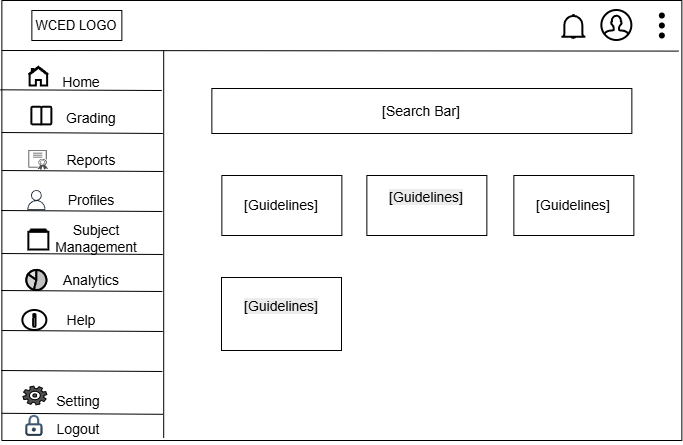

The diagram above was exported from draw.io. Its source (the exported page's mxGraphModel, read from the mxfile embedded in the PNG):
<mxGraphModel dx="1030" dy="660" grid="1" gridSize="10" guides="1" tooltips="1" connect="1" arrows="1" fold="1" page="1" pageScale="1" pageWidth="850" pageHeight="1100" math="0" shadow="0">
  <root>
    <mxCell id="0" />
    <mxCell id="1" parent="0" />
    <mxCell id="n5VS5MQNgYBxIHPJN3tI-1" parent="1" style="swimlane;startSize=0;" value="" vertex="1">
      <mxGeometry height="440" width="680" x="141.36" y="320" as="geometry" />
    </mxCell>
    <mxCell id="n5VS5MQNgYBxIHPJN3tI-2" parent="n5VS5MQNgYBxIHPJN3tI-1" style="rounded=0;whiteSpace=wrap;html=1;fontSize=13;" value="WCED LOGO" vertex="1">
      <mxGeometry height="30" width="90" x="30" y="10" as="geometry" />
    </mxCell>
    <mxCell id="n5VS5MQNgYBxIHPJN3tI-3" parent="n5VS5MQNgYBxIHPJN3tI-1" style="html=1;verticalLabelPosition=bottom;align=center;labelBackgroundColor=#ffffff;verticalAlign=top;strokeWidth=2;strokeColor=#000000;shadow=0;dashed=0;shape=mxgraph.ios7.icons.user;" value="" vertex="1">
      <mxGeometry height="30" width="30" x="600" y="10" as="geometry" />
    </mxCell>
    <mxCell id="n5VS5MQNgYBxIHPJN3tI-4" parent="n5VS5MQNgYBxIHPJN3tI-1" style="shape=waypoint;sketch=0;size=6;pointerEvents=1;points=[];fillColor=none;resizable=0;rotatable=0;perimeter=centerPerimeter;snapToPoint=1;" value="" vertex="1">
      <mxGeometry height="20" width="20" x="650" y="15" as="geometry" />
    </mxCell>
    <mxCell id="n5VS5MQNgYBxIHPJN3tI-5" parent="n5VS5MQNgYBxIHPJN3tI-1" style="shape=waypoint;sketch=0;size=6;pointerEvents=1;points=[];fillColor=none;resizable=0;rotatable=0;perimeter=centerPerimeter;snapToPoint=1;" value="" vertex="1">
      <mxGeometry height="20" width="20" x="650" y="25" as="geometry" />
    </mxCell>
    <mxCell id="n5VS5MQNgYBxIHPJN3tI-6" parent="n5VS5MQNgYBxIHPJN3tI-1" style="shape=waypoint;sketch=0;size=6;pointerEvents=1;points=[];fillColor=none;resizable=0;rotatable=0;perimeter=centerPerimeter;snapToPoint=1;" value="" vertex="1">
      <mxGeometry height="20" width="20" x="650" y="5" as="geometry" />
    </mxCell>
    <mxCell id="n5VS5MQNgYBxIHPJN3tI-7" parent="n5VS5MQNgYBxIHPJN3tI-1" style="html=1;verticalLabelPosition=bottom;align=center;labelBackgroundColor=#ffffff;verticalAlign=top;strokeWidth=2;strokeColor=#000000;shadow=0;dashed=0;shape=mxgraph.ios7.icons.bell;" value="" vertex="1">
      <mxGeometry height="23.099999999999998" width="24" x="560" y="15" as="geometry" />
    </mxCell>
    <mxCell id="n5VS5MQNgYBxIHPJN3tI-8" parent="n5VS5MQNgYBxIHPJN3tI-1" style="html=1;verticalLabelPosition=bottom;align=center;labelBackgroundColor=#ffffff;verticalAlign=top;strokeWidth=2;strokeColor=#000000;shadow=0;dashed=0;shape=mxgraph.ios7.icons.home;fontSize=14;fontStyle=0" value="" vertex="1">
      <mxGeometry height="18.71" width="20" x="27" y="66.79" as="geometry" />
    </mxCell>
    <mxCell id="n5VS5MQNgYBxIHPJN3tI-9" parent="n5VS5MQNgYBxIHPJN3tI-1" style="html=1;verticalLabelPosition=bottom;align=center;labelBackgroundColor=#ffffff;verticalAlign=top;strokeWidth=2;strokeColor=#000000;shadow=0;dashed=0;shape=mxgraph.ios7.icons.info;fontSize=14;fontStyle=0" value="" vertex="1">
      <mxGeometry height="20" width="24" x="21" y="310" as="geometry" />
    </mxCell>
    <mxCell id="n5VS5MQNgYBxIHPJN3tI-10" parent="n5VS5MQNgYBxIHPJN3tI-1" style="sketch=0;pointerEvents=1;shadow=0;dashed=0;html=1;strokeColor=#000000;fillColor=#505050;labelPosition=center;verticalLabelPosition=bottom;verticalAlign=top;outlineConnect=0;align=center;shape=mxgraph.office.concepts.settings_office_365;fontSize=14;fontStyle=0" value="" vertex="1">
      <mxGeometry height="18.71" width="24" x="21" y="385.64" as="geometry" />
    </mxCell>
    <mxCell id="n5VS5MQNgYBxIHPJN3tI-11" parent="n5VS5MQNgYBxIHPJN3tI-1" style="shape=image;editableCssRules=.*;verticalLabelPosition=bottom;labelBackgroundColor=default;verticalAlign=top;aspect=fixed;imageAspect=0;image=data:image/svg+xml,(base64 omitted: 3048 chars);strokeColor=#000000;imageBackground=default;fontSize=14;fontStyle=0" value="" vertex="1">
      <mxGeometry height="23.1" width="23.1" x="21" y="413.79999999999995" as="geometry" />
    </mxCell>
    <mxCell id="n5VS5MQNgYBxIHPJN3tI-12" parent="n5VS5MQNgYBxIHPJN3tI-1" style="sketch=0;outlineConnect=0;fontColor=#232F3E;gradientColor=none;fillColor=#232F3D;strokeColor=none;dashed=0;verticalLabelPosition=bottom;verticalAlign=top;align=center;html=1;fontSize=14;fontStyle=0;aspect=fixed;pointerEvents=1;shape=mxgraph.aws4.user;" value="" vertex="1">
      <mxGeometry height="20" width="20" x="25" y="190" as="geometry" />
    </mxCell>
    <mxCell id="n5VS5MQNgYBxIHPJN3tI-13" parent="n5VS5MQNgYBxIHPJN3tI-1" style="sketch=0;pointerEvents=1;shadow=0;dashed=0;html=1;strokeColor=none;labelPosition=center;verticalLabelPosition=bottom;verticalAlign=top;align=center;fillColor=#505050;shape=mxgraph.mscae.intune.intune_certificate_profiles;imageBackground=#000000;fontSize=14;fontStyle=0" value="" vertex="1">
      <mxGeometry height="20" width="20" x="27" y="150" as="geometry" />
    </mxCell>
    <mxCell id="n5VS5MQNgYBxIHPJN3tI-14" parent="n5VS5MQNgYBxIHPJN3tI-1" style="html=1;verticalLabelPosition=bottom;align=center;labelBackgroundColor=#ffffff;verticalAlign=top;strokeWidth=2;strokeColor=#000000;shadow=0;dashed=0;shape=mxgraph.ios7.icons.folders;fontSize=14;fontStyle=0" value="" vertex="1">
      <mxGeometry height="20" width="20" x="27" y="229.5" as="geometry" />
    </mxCell>
    <mxCell id="n5VS5MQNgYBxIHPJN3tI-15" parent="n5VS5MQNgYBxIHPJN3tI-1" style="verticalLabelPosition=bottom;shadow=0;dashed=0;align=center;html=1;verticalAlign=top;strokeWidth=1;shape=mxgraph.mockup.graphics.pieChart;strokeColor=#000000;parts=10,20,35;partColors=#e0e0e0,#d0d0d0,#c0c0c0,#b0b0b0,#a0a0a0;strokeWidth=2;fontSize=14;fontStyle=0" value="" vertex="1">
      <mxGeometry height="20" width="20" x="25" y="270" as="geometry" />
    </mxCell>
    <mxCell id="n5VS5MQNgYBxIHPJN3tI-16" parent="n5VS5MQNgYBxIHPJN3tI-1" style="html=1;verticalLabelPosition=bottom;align=center;labelBackgroundColor=#ffffff;verticalAlign=top;strokeWidth=2;strokeColor=#000000;shadow=0;dashed=0;shape=mxgraph.ios7.icons.book;fontSize=14;fontStyle=0" value="" vertex="1">
      <mxGeometry height="18.71" width="20" x="30" y="106.79" as="geometry" />
    </mxCell>
    <mxCell id="n5VS5MQNgYBxIHPJN3tI-17" parent="n5VS5MQNgYBxIHPJN3tI-1" style="text;html=1;whiteSpace=wrap;strokeColor=none;fillColor=none;align=center;verticalAlign=middle;rounded=0;fontSize=14;fontStyle=0" value="Logout" vertex="1">
      <mxGeometry height="30" width="60" x="47" y="413.79999999999995" as="geometry" />
    </mxCell>
    <mxCell id="n5VS5MQNgYBxIHPJN3tI-18" parent="n5VS5MQNgYBxIHPJN3tI-1" style="text;html=1;whiteSpace=wrap;strokeColor=none;fillColor=none;align=center;verticalAlign=middle;rounded=0;fontSize=14;fontStyle=0" value="Setting" vertex="1">
      <mxGeometry height="30" width="60" x="47" y="385.64" as="geometry" />
    </mxCell>
    <mxCell id="n5VS5MQNgYBxIHPJN3tI-19" parent="n5VS5MQNgYBxIHPJN3tI-1" style="text;html=1;whiteSpace=wrap;strokeColor=none;fillColor=none;align=center;verticalAlign=middle;rounded=0;fontSize=14;fontStyle=0" value="Help" vertex="1">
      <mxGeometry height="30" width="60" x="50" y="305" as="geometry" />
    </mxCell>
    <mxCell id="n5VS5MQNgYBxIHPJN3tI-20" parent="n5VS5MQNgYBxIHPJN3tI-1" style="text;html=1;whiteSpace=wrap;strokeColor=none;fillColor=none;align=center;verticalAlign=middle;rounded=0;fontSize=14;fontStyle=0" value="Analytics" vertex="1">
      <mxGeometry height="30" width="60" x="60" y="265" as="geometry" />
    </mxCell>
    <mxCell id="n5VS5MQNgYBxIHPJN3tI-21" parent="n5VS5MQNgYBxIHPJN3tI-1" style="text;html=1;whiteSpace=wrap;strokeColor=none;fillColor=none;align=center;verticalAlign=middle;rounded=0;fontSize=14;fontStyle=0" value="Subject Management" vertex="1">
      <mxGeometry height="30" width="50" x="70" y="223" as="geometry" />
    </mxCell>
    <mxCell id="n5VS5MQNgYBxIHPJN3tI-22" parent="n5VS5MQNgYBxIHPJN3tI-1" style="text;html=1;whiteSpace=wrap;strokeColor=none;fillColor=none;align=center;verticalAlign=middle;rounded=0;fontSize=14;fontStyle=0" value="Profiles" vertex="1">
      <mxGeometry height="30" width="60" x="60" y="185" as="geometry" />
    </mxCell>
    <mxCell id="n5VS5MQNgYBxIHPJN3tI-23" parent="n5VS5MQNgYBxIHPJN3tI-1" style="text;html=1;whiteSpace=wrap;strokeColor=none;fillColor=none;align=center;verticalAlign=middle;rounded=0;fontSize=14;fontStyle=0" value="Reports" vertex="1">
      <mxGeometry height="30" width="60" x="60" y="145" as="geometry" />
    </mxCell>
    <mxCell id="n5VS5MQNgYBxIHPJN3tI-24" parent="n5VS5MQNgYBxIHPJN3tI-1" style="text;html=1;whiteSpace=wrap;strokeColor=none;fillColor=none;align=center;verticalAlign=middle;rounded=0;fontSize=14;fontStyle=0" value="Grading" vertex="1">
      <mxGeometry height="30" width="60" x="60" y="103" as="geometry" />
    </mxCell>
    <mxCell id="n5VS5MQNgYBxIHPJN3tI-25" parent="n5VS5MQNgYBxIHPJN3tI-1" style="text;html=1;whiteSpace=wrap;strokeColor=none;fillColor=none;align=center;verticalAlign=middle;rounded=0;fontSize=14;fontStyle=0" value="Home" vertex="1">
      <mxGeometry height="30" width="60" x="50" y="66.79" as="geometry" />
    </mxCell>
    <mxCell id="n5VS5MQNgYBxIHPJN3tI-26" edge="1" parent="n5VS5MQNgYBxIHPJN3tI-1" style="endArrow=none;html=1;rounded=0;entryX=-0.002;entryY=0.203;entryDx=0;entryDy=0;entryPerimeter=0;" value="">
      <mxGeometry height="50" relative="1" width="50" as="geometry">
        <mxPoint x="161" y="133" as="sourcePoint" />
        <mxPoint y="132" as="targetPoint" />
      </mxGeometry>
    </mxCell>
    <mxCell id="n5VS5MQNgYBxIHPJN3tI-27" edge="1" parent="n5VS5MQNgYBxIHPJN3tI-1" style="endArrow=none;html=1;rounded=0;entryX=-0.002;entryY=0.203;entryDx=0;entryDy=0;entryPerimeter=0;" value="">
      <mxGeometry height="50" relative="1" width="50" as="geometry">
        <mxPoint x="161" y="171" as="sourcePoint" />
        <mxPoint y="170" as="targetPoint" />
      </mxGeometry>
    </mxCell>
    <mxCell id="n5VS5MQNgYBxIHPJN3tI-28" edge="1" parent="n5VS5MQNgYBxIHPJN3tI-1" style="endArrow=none;html=1;rounded=0;entryX=-0.002;entryY=0.203;entryDx=0;entryDy=0;entryPerimeter=0;" value="">
      <mxGeometry height="50" relative="1" width="50" as="geometry">
        <mxPoint x="160.5" y="211" as="sourcePoint" />
        <mxPoint x="-0.5" y="210" as="targetPoint" />
      </mxGeometry>
    </mxCell>
    <mxCell id="n5VS5MQNgYBxIHPJN3tI-29" edge="1" parent="n5VS5MQNgYBxIHPJN3tI-1" style="endArrow=none;html=1;rounded=0;entryX=-0.002;entryY=0.203;entryDx=0;entryDy=0;entryPerimeter=0;" value="">
      <mxGeometry height="50" relative="1" width="50" as="geometry">
        <mxPoint x="161" y="254" as="sourcePoint" />
        <mxPoint y="253" as="targetPoint" />
      </mxGeometry>
    </mxCell>
    <mxCell id="n5VS5MQNgYBxIHPJN3tI-30" edge="1" parent="n5VS5MQNgYBxIHPJN3tI-1" style="endArrow=none;html=1;rounded=0;entryX=-0.002;entryY=0.203;entryDx=0;entryDy=0;entryPerimeter=0;" value="">
      <mxGeometry height="50" relative="1" width="50" as="geometry">
        <mxPoint x="160.5" y="291" as="sourcePoint" />
        <mxPoint x="-0.5" y="290" as="targetPoint" />
      </mxGeometry>
    </mxCell>
    <mxCell id="n5VS5MQNgYBxIHPJN3tI-31" edge="1" parent="n5VS5MQNgYBxIHPJN3tI-1" style="endArrow=none;html=1;rounded=0;entryX=-0.002;entryY=0.203;entryDx=0;entryDy=0;entryPerimeter=0;" value="">
      <mxGeometry height="50" relative="1" width="50" as="geometry">
        <mxPoint x="161" y="331" as="sourcePoint" />
        <mxPoint y="330" as="targetPoint" />
      </mxGeometry>
    </mxCell>
    <mxCell id="n5VS5MQNgYBxIHPJN3tI-32" edge="1" parent="n5VS5MQNgYBxIHPJN3tI-1" style="endArrow=none;html=1;rounded=0;entryX=-0.002;entryY=0.203;entryDx=0;entryDy=0;entryPerimeter=0;" value="">
      <mxGeometry height="50" relative="1" width="50" as="geometry">
        <mxPoint x="160.5" y="371" as="sourcePoint" />
        <mxPoint x="-0.5" y="370" as="targetPoint" />
      </mxGeometry>
    </mxCell>
    <mxCell id="n5VS5MQNgYBxIHPJN3tI-33" edge="1" parent="n5VS5MQNgYBxIHPJN3tI-1" style="endArrow=none;html=1;rounded=0;entryX=-0.002;entryY=0.203;entryDx=0;entryDy=0;entryPerimeter=0;" value="">
      <mxGeometry height="50" relative="1" width="50" as="geometry">
        <mxPoint x="161" y="413.79999999999995" as="sourcePoint" />
        <mxPoint y="412.79999999999995" as="targetPoint" />
      </mxGeometry>
    </mxCell>
    <mxCell id="n5VS5MQNgYBxIHPJN3tI-34" parent="n5VS5MQNgYBxIHPJN3tI-1" style="rounded=0;whiteSpace=wrap;html=1;fontSize=14;" value="[Search Bar]" vertex="1">
      <mxGeometry height="45" width="420" x="210" y="88" as="geometry" />
    </mxCell>
    <mxCell id="n5VS5MQNgYBxIHPJN3tI-35" parent="n5VS5MQNgYBxIHPJN3tI-1" style="rounded=0;whiteSpace=wrap;html=1;fontSize=14;" value="[Guidelines]" vertex="1">
      <mxGeometry height="60" width="120" x="220" y="175" as="geometry" />
    </mxCell>
    <mxCell id="n5VS5MQNgYBxIHPJN3tI-36" parent="n5VS5MQNgYBxIHPJN3tI-1" style="rounded=0;whiteSpace=wrap;html=1;fontSize=14;" value="&#10;&lt;span style=&quot;color: rgb(0, 0, 0); font-family: Helvetica; font-style: normal; font-variant-ligatures: normal; font-variant-caps: normal; font-weight: 400; letter-spacing: normal; orphans: 2; text-align: center; text-indent: 0px; text-transform: none; widows: 2; word-spacing: 0px; -webkit-text-stroke-width: 0px; white-space: normal; background-color: rgb(236, 236, 236); text-decoration-thickness: initial; text-decoration-style: initial; text-decoration-color: initial; float: none; display: inline !important;&quot;&gt;[Guidelines]&lt;/span&gt;&#10;&#10;" vertex="1">
      <mxGeometry height="60" width="120" x="365" y="175" as="geometry" />
    </mxCell>
    <mxCell id="n5VS5MQNgYBxIHPJN3tI-37" parent="n5VS5MQNgYBxIHPJN3tI-1" style="rounded=0;whiteSpace=wrap;html=1;fontSize=14;" value="[Guidelines]" vertex="1">
      <mxGeometry height="60" width="120" x="512" y="175" as="geometry" />
    </mxCell>
    <mxCell id="n5VS5MQNgYBxIHPJN3tI-42" parent="n5VS5MQNgYBxIHPJN3tI-1" style="rounded=0;whiteSpace=wrap;html=1;fontSize=14;" value="&#10;&lt;span style=&quot;color: rgb(0, 0, 0); font-family: Helvetica; font-style: normal; font-variant-ligatures: normal; font-variant-caps: normal; font-weight: 400; letter-spacing: normal; orphans: 2; text-align: center; text-indent: 0px; text-transform: none; widows: 2; word-spacing: 0px; -webkit-text-stroke-width: 0px; white-space: normal; background-color: rgb(236, 236, 236); text-decoration-thickness: initial; text-decoration-style: initial; text-decoration-color: initial; float: none; display: inline !important;&quot;&gt;[Guidelines]&lt;/span&gt;&#10;&#10;" vertex="1">
      <mxGeometry height="73" width="120" x="219.64" y="277" as="geometry" />
    </mxCell>
    <mxCell id="n5VS5MQNgYBxIHPJN3tI-39" edge="1" parent="1" style="endArrow=none;html=1;rounded=0;" value="">
      <mxGeometry height="50" relative="1" width="50" as="geometry">
        <mxPoint x="303.2" y="757.36" as="sourcePoint" />
        <mxPoint x="303.2" y="370" as="targetPoint" />
      </mxGeometry>
    </mxCell>
    <mxCell id="n5VS5MQNgYBxIHPJN3tI-40" edge="1" parent="1" style="endArrow=none;html=1;rounded=0;entryX=0.995;entryY=0.115;entryDx=0;entryDy=0;entryPerimeter=0;" target="n5VS5MQNgYBxIHPJN3tI-1" value="">
      <mxGeometry height="50" relative="1" width="50" as="geometry">
        <mxPoint x="141.36" y="370" as="sourcePoint" />
        <mxPoint x="471.36" y="530" as="targetPoint" />
      </mxGeometry>
    </mxCell>
    <mxCell id="n5VS5MQNgYBxIHPJN3tI-41" edge="1" parent="1" style="endArrow=none;html=1;rounded=0;entryX=-0.002;entryY=0.203;entryDx=0;entryDy=0;entryPerimeter=0;" target="n5VS5MQNgYBxIHPJN3tI-1" value="">
      <mxGeometry height="50" relative="1" width="50" as="geometry">
        <mxPoint x="301.36" y="410" as="sourcePoint" />
        <mxPoint x="471.36" y="520" as="targetPoint" />
      </mxGeometry>
    </mxCell>
  </root>
</mxGraphModel>